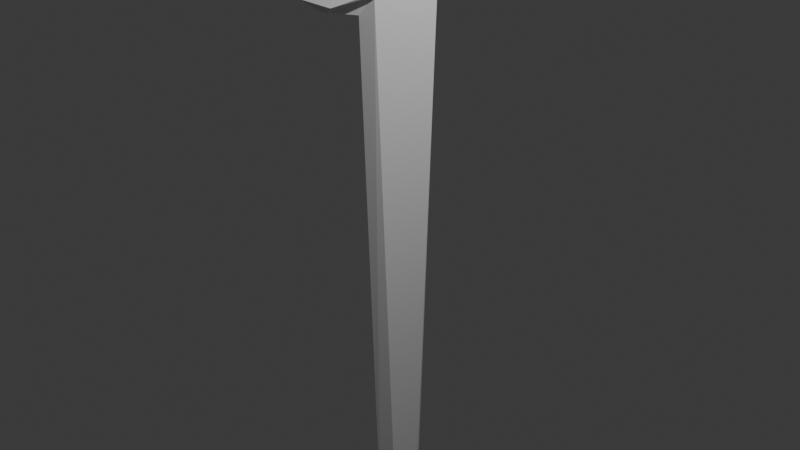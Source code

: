 # Source: sword.blend  (saved by Blender 4.3.34; exported with 4.5.12 LTS)
import bpy
from mathutils import Matrix  # noqa: F401  (used for matrix-valued properties, if any)

bpy.ops.wm.read_factory_settings(use_empty=True)
scene = bpy.context.scene
scene.name = 'Scene'

# ---- collections
col_collection = bpy.data.collections.new('Collection'); scene.collection.children.link(col_collection)

# ---- materials (node trees are filled in below, after node groups)
mat_material = bpy.data.materials.new('Material')
mat_material.alpha_threshold = 0.0
mat_material.use_transparent_shadow = False
mat_material.roughness = 0.5
mat_material.line_color = (0.0, 0.0, 0.0, 1.0)

# ---- material node trees
mat_material.use_nodes = True; mat_material.node_tree.nodes.clear()
_N = mat_material.node_tree.nodes; _L = mat_material.node_tree.links
n0 = _N.new('ShaderNodeOutputMaterial'); n0.name = 'Material Output'; n0.location = (300, 300)
n1 = _N.new('ShaderNodeBsdfPrincipled'); n1.name = 'Principled BSDF'; n1.location = (10, 300)
n1.inputs[3].default_value = 1.45
_L.new(n1.outputs[0], n0.inputs[0])
n0.is_active_output = True

# ---- world
world_world = bpy.data.worlds.new('World'); scene.world = world_world
world_world.use_nodes = True; world_world.node_tree.nodes.clear()
_N = world_world.node_tree.nodes; _L = world_world.node_tree.links
n0 = _N.new('ShaderNodeOutputWorld'); n0.name = 'World Output'; n0.location = (300, 300)
n1 = _N.new('ShaderNodeBackground'); n1.name = 'Background'; n1.location = (10, 300)
n1.inputs[0].default_value = (0.05088, 0.05088, 0.05088, 1.0)
_L.new(n1.outputs[0], n0.inputs[0])
n0.is_active_output = True
world_world.color = (0.05088, 0.05088, 0.05088)
world_world.use_sun_shadow = False
world_world.sun_shadow_jitter_overblur = 0.0

# ---- cameras
cam_camera = bpy.data.cameras.new('Camera')
cam_camera.clip_end = 100.0
cam_camera.ortho_scale = 7.314

# ---- lights
light_light = bpy.data.lights.new('Light', 'POINT')
light_light.transmission_factor = 0.0
light_light.energy = 1000.0
light_light.shadow_soft_size = 0.1
light_light.shadow_maximum_resolution = 0.006
light_light.use_absolute_resolution = True

# ---- meshes
me_cube = bpy.data.meshes.new('Cube')
me_cube.from_pydata([(-0.5833, 2.401, 0.9935), (-0.5833, 0.9904, 2.403), (-1.0, 2.401, 0.9935), (-1.0, 0.9904, 2.403), (-0.5833, 1.87, 1.665), (-0.5833, 1.66, 1.877), (-1.0, 1.66, 1.877), (-1.0, 1.87, 1.665), (-0.7128, 2.83, 2.697), (-0.7128, 2.691, 2.834), (-0.8705, 2.691, 2.834), (-0.8705, 2.83, 2.697), (-0.6847, 1.412, 1.982), (-0.6847, 1.976, 1.417), (-0.8986, 1.976, 1.417), (-0.8986, 1.412, 1.982), (-0.6847, -2.522, -2.287), (-0.6847, -2.288, -2.521), (-0.8986, -2.288, -2.521), (-0.8986, -2.522, -2.287), (-0.7916, 2.401, 0.9935), (-0.7916, 1.905, 1.205), (-0.7419, 2.259, 0.9941), (-0.8417, 2.259, 0.9941), (-0.7916, 2.259, 0.994), (-0.7916, 0.9904, 2.403), (-0.7917, 1.204, 1.907), (-0.742, 0.9903, 2.263), (-0.8419, 0.9903, 2.263), (-0.7915, 0.9902, 2.263), (-0.8986, -2.673, -2.673), (-0.6847, -2.673, -2.673), (-0.6819, 3.073, 2.445), (-0.6819, 2.441, 3.076), (-0.9014, 2.441, 3.076), (-0.9014, 3.073, 2.445), (-0.6819, 3.17, 2.92), (-0.6819, 2.917, 3.17), (-0.9014, 2.917, 3.17), (-0.9014, 3.17, 2.92), (-0.6819, 3.183, 2.656), (-0.6819, 2.648, 3.181), (-0.9014, 2.648, 3.181), (-0.9014, 3.183, 2.656), (-0.9014, 3.075, 3.083), (-0.7916, 2.918, 3.248), (-0.6819, 3.075, 3.083), (-0.7917, 3.248, 2.922), (-0.7916, 3.129, 3.138), (-0.7899, 3.125, 2.39), (-0.7906, 3.259, 2.641), (-0.7923, 2.635, 3.257), (-0.7927, 2.391, 3.125), (-0.7917, -2.213, -2.632), (-0.7917, -2.633, -2.212), (-0.7917, -2.927, -2.926), (-0.6819, 1.867, 1.683), (-0.6819, 1.676, 1.874), (-0.9014, 1.676, 1.874), (-0.9014, 1.867, 1.683)], [], [(24, 22, 13, 21), (14, 15, 28, 3, 6, 7, 2, 23), (5, 6, 3, 25, 1), (29, 25, 28), (2, 7, 4, 0, 20), (8, 11, 39, 47, 36), (0, 4, 5, 1, 27, 12, 13, 22), (23, 24, 21, 14), (2, 20, 23), (20, 22, 24), (26, 29, 28, 15), (12, 27, 29, 26), (27, 25, 29), (48, 46, 36, 47), (10, 9, 37, 45, 38), (45, 51, 41, 37), (36, 40, 50, 47), (9, 8, 36, 46, 37), (11, 10, 38, 44, 39), (9, 37, 41, 33), (38, 42, 51, 45), (44, 48, 47, 39), (38, 45, 48, 44), (45, 37, 46, 48), (42, 34, 52, 51), (38, 10, 34, 42), (36, 8, 32, 40), (40, 32, 49, 50), (34, 10, 9, 33, 52), (35, 49, 32, 8, 9, 33, 52, 34, 10, 11), (50, 49, 35, 43), (51, 52, 33, 41), (22, 20, 0), (23, 20, 24), (25, 27, 1), (28, 25, 3), (9, 8, 56, 57), (11, 10, 58, 59), (11, 8, 56, 59), (9, 10, 58, 57), (56, 4, 7, 59), (57, 5, 4, 56), (58, 6, 5, 57), (58, 57, 56, 59, 7, 6), (15, 12, 16, 19), (12, 26, 54, 16), (15, 19, 54, 26), (16, 54, 55, 31), (19, 30, 55, 54), (17, 13, 12, 16, 31), (53, 17, 31, 55), (30, 18, 53, 55), (14, 13, 17, 18), (21, 13, 14), (17, 53, 18), (14, 18, 53, 21), (21, 53, 17, 13), (19, 15, 14, 18, 30), (47, 50, 43, 39), (11, 39, 43, 35)])
_uv = me_cube.uv_layers.new(name='UVMap')
_uv.uv.foreach_set('vector', [0.01318, 0.01803, 0.01322, 0.01772, 0.08998, 0.01152, 0.07129, 0.04032, 0.5087, 0.01152, 0.3889, 0.02587, 0.3162, 0.04999, 0.2994, 0.03594, 0.4244, 0.005559, 0.4694, 0.0003491, 0.5987, 4.227e-09, 0.5855, 0.01772, 0.7264, 0.1285, 0.6634, 0.1285, 0.6636, 7.673e-09, 0.6951, 2.322e-05, 0.7266, 4.644e-05, 0.7173, 0.3325, 0.6966, 0.3325, 0.7173, 0.3249, 0.6636, 0.3009, 0.6634, 0.1737, 0.7264, 0.1737, 0.7266, 0.301, 0.6951, 0.3009, 0.6919, 0.3707, 0.6681, 0.3707, 0.6634, 0.31, 0.68, 0.301, 0.6966, 0.31, 2.126e-08, -1.67e-08, 0.1293, 0.0003491, 0.1743, 0.005559, 0.2994, 0.03594, 0.2825, 0.05, 0.2098, 0.02584, 0.08998, 0.01152, 0.01322, 0.01772, 0.5855, 0.01772, 0.5855, 0.01803, 0.5274, 0.04032, 0.5087, 0.01152, 0.7126, 0.364, 0.7126, 0.3955, 0.6966, 0.3879, 0.7126, 0.3955, 0.6966, 0.403, 0.6966, 0.3955, 0.3785, 0.05811, 0.3162, 0.05031, 0.3162, 0.04999, 0.3889, 0.02587, 0.2098, 0.02584, 0.2825, 0.05, 0.2825, 0.05031, 0.2203, 0.05811, 0.7173, 0.34, 0.6966, 0.3325, 0.7173, 0.3325, 0.8162, 0.5494, 0.8329, 0.5488, 0.833, 0.576, 0.8163, 0.5846, 0.795, 0.5503, 0.7712, 0.5503, 0.7665, 0.493, 0.7831, 0.4815, 0.7997, 0.493, 0.8163, 0.5146, 0.8165, 0.4815, 0.8333, 0.4906, 0.833, 0.5222, 0.833, 0.576, 0.8333, 0.6038, 0.8168, 0.6139, 0.8163, 0.5846, 0.8342, 0.05257, 0.834, 0.08211, 0.7738, 0.09473, 0.7665, 0.06708, 0.774, 0.04084, 0.7673, 0.2172, 0.7672, 0.1876, 0.8274, 0.1759, 0.8348, 0.2021, 0.8276, 0.2298, 0.8342, 0.05257, 0.774, 0.04084, 0.8016, 0.01095, 0.8348, 1.79e-08, 0.7998, 0.5222, 0.8001, 0.4906, 0.8165, 0.4815, 0.8163, 0.5146, 0.7997, 0.5488, 0.8162, 0.5494, 0.8163, 0.5846, 0.7998, 0.576, 0.7998, 0.5222, 0.8163, 0.5146, 0.8162, 0.5494, 0.7997, 0.5488, 0.8163, 0.5146, 0.833, 0.5222, 0.8329, 0.5488, 0.8162, 0.5494, 0.7997, 0.5009, 0.7997, 0.5235, 0.7833, 0.5182, 0.7832, 0.4901, 0.8274, 0.1759, 0.7672, 0.1876, 0.7665, 0.135, 0.7998, 0.146, 0.7738, 0.09473, 0.834, 0.08211, 0.8348, 0.135, 0.8006, 0.1242, 0.7997, 0.7343, 0.7997, 0.768, 0.7834, 0.7677, 0.7833, 0.7273, 0.7997, 0.5235, 0.795, 0.5503, 0.7712, 0.5503, 0.7665, 0.5235, 0.7833, 0.5182, 0.7997, 0.5941, 0.7829, 0.6004, 0.7665, 0.5941, 0.7712, 0.5656, 0.7712, 0.5503, 0.7665, 0.5235, 0.7833, 0.5182, 0.7997, 0.5235, 0.795, 0.5503, 0.795, 0.5656, 0.7833, 0.7273, 0.7834, 0.7677, 0.7665, 0.768, 0.7665, 0.7343, 0.7832, 0.4901, 0.7833, 0.5182, 0.7665, 0.5235, 0.7665, 0.5009, 0.6966, 0.403, 0.7126, 0.3955, 0.7126, 0.427, 0.6966, 0.3879, 0.7126, 0.3955, 0.6966, 0.3955, 0.6966, 0.3325, 0.7173, 0.34, 0.6966, 0.364, 0.7173, 0.3249, 0.6966, 0.3325, 0.6966, 0.301, 0.6689, 0.5817, 0.6985, 0.5814, 0.7042, 0.7929, 0.6634, 0.7929, 0.7723, 0.2701, 0.8018, 0.2703, 0.8074, 0.4815, 0.7665, 0.4815, 0.6681, 0.3707, 0.6919, 0.3707, 0.6966, 0.5814, 0.6634, 0.5814, 0.7712, 0.5503, 0.795, 0.5503, 0.7997, 0.7273, 0.7665, 0.7273, 0.7115, 0.1715, 0.7264, 0.1737, 0.6634, 0.1737, 0.6783, 0.1715, 0.7115, 0.1307, 0.7264, 0.1285, 0.7264, 0.1737, 0.7115, 0.1715, 0.6783, 0.1307, 0.6634, 0.1285, 0.7264, 0.1285, 0.7115, 0.1307, 0.6783, 0.1307, 0.7115, 0.1307, 0.7115, 0.1715, 0.6783, 0.1715, 0.6634, 0.1737, 0.6634, 0.1285, 0.6311, 3.402e-05, 0.6634, 1.181e-08, 0.6634, 0.8733, 0.6311, 0.8733, 0.2098, 0.02584, 0.2203, 0.05811, 0.08915, 0.8984, 0.06995, 0.8916, 0.3889, 0.02587, 0.5288, 0.8916, 0.5096, 0.8984, 0.3785, 0.05811, 0.06995, 0.8916, 0.08915, 0.8984, 0.03171, 1.0, 0.03826, 0.9456, 0.5288, 0.8916, 0.5605, 0.9456, 0.567, 1.0, 0.5096, 0.8984, 0.02027, 0.8856, 0.08998, 0.01152, 0.2098, 0.02584, 0.06995, 0.8916, 0.03826, 0.9456, 7.584e-08, 0.8877, 0.02027, 0.8856, 0.03826, 0.9456, 0.03171, 1.0, 0.5605, 0.9456, 0.5785, 0.8856, 0.5987, 0.8877, 0.567, 1.0, 0.5987, 3.315e-08, 0.6311, 1.101e-07, 0.6311, 0.8773, 0.5987, 0.8773, 0.7827, 0.8016, 0.7665, 0.768, 0.7989, 0.768, 0.7215, 0.4476, 0.6966, 0.4524, 0.6966, 0.427, 0.7627, -1.314e-08, 0.7665, 0.8768, 0.7466, 0.8794, 0.7466, 0.02903, 0.7466, 0.02903, 0.7466, 0.8794, 0.7266, 0.8768, 0.7304, -4.881e-08, 0.5288, 0.8916, 0.3889, 0.02587, 0.5087, 0.01152, 0.5785, 0.8856, 0.5605, 0.9456, 0.8163, 0.5846, 0.8168, 0.6139, 0.8001, 0.6037, 0.7998, 0.576, 0.7673, 0.2172, 0.8276, 0.2298, 0.8008, 0.2593, 0.7665, 0.2701])
me_cube.materials.append(mat_material)
me_cube.use_mirror_z = True
me_cube.use_mirror_vertex_groups = False
me_cube.update()

# ---- objects
ob_cube = bpy.data.objects.new('Cube', me_cube)
ob_light = bpy.data.objects.new('Light', light_light)
ob_camera = bpy.data.objects.new('Camera', cam_camera)
ob_empty = bpy.data.objects.new('Empty', None)

# ---- transforms, parenting, visibility, modifiers, constraints
ob_cube.location = (0.7917, 0.0, 0.0)
ob_cube.rotation_euler = (0.7854, 0.0, 0.0)
ob_cube.lock_rotations_4d = False
ob_cube.empty_display_type = 'ARROWS'
ob_cube.lineart.crease_threshold = 0.0
ob_cube.use_mesh_mirror_z = True
ob_light.location = (4.076, 1.005, 5.904)
ob_light.rotation_euler = (0.6503, 0.05522, 1.866)
ob_light.lock_rotations_4d = False
ob_light.empty_display_type = 'ARROWS'
ob_light.color = (0.0, 0.0, 0.0, 0.0)
ob_light.lineart.crease_threshold = 0.0
ob_camera.location = (7.359, -6.926, 4.958)
ob_camera.rotation_euler = (1.109, 0.0, 0.8149)
ob_camera.lock_rotations_4d = False
ob_camera.empty_display_type = 'ARROWS'
ob_camera.color = (0.0, 0.0, 0.0, 0.0)
ob_camera.display_type = 'WIRE'
ob_camera.lineart.crease_threshold = 0.0
ob_empty.location = (16.08, 0.0, 0.0)
ob_empty.rotation_euler = (1.571, -0.7854, 1.571)
ob_empty.scale = (1.157, 1.157, 1.157)
ob_empty.empty_display_type = 'IMAGE'
ob_empty.empty_display_size = 5.0

# ---- collection membership
col_collection.objects.link(ob_cube)
col_collection.objects.link(ob_light)
col_collection.objects.link(ob_camera)
col_collection.objects.link(ob_empty)

# ---- scene / render settings (as saved in the file)
scene.camera = ob_camera
scene.frame_start = 1; scene.frame_end = 250; scene.frame_set(1)
scene.render.engine = 'BLENDER_EEVEE_NEXT'
scene.cycles.sampling_pattern = 'TABULATED_SOBOL'
scene.eevee.ray_tracing_options.trace_max_roughness = 0.0
bpy.context.view_layer.update()
